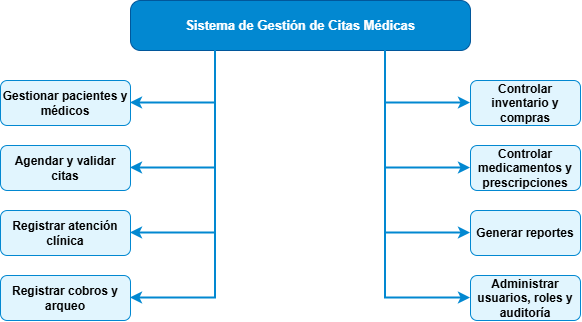

The diagram above was exported from draw.io. Its source (the exported page's mxGraphModel, read from the mxfile embedded in the PNG):
<mxGraphModel dx="2241" dy="803" grid="1" gridSize="10" guides="1" tooltips="1" connect="1" arrows="1" fold="1" page="1" pageScale="1" pageWidth="827" pageHeight="1169" math="0" shadow="0">
  <root>
    <mxCell id="0" />
    <mxCell id="1" parent="0" />
    <mxCell id="root" parent="1" style="rounded=1;whiteSpace=wrap;html=1;fillColor=#0288D1;strokeColor=#01579B;fontColor=#FFFFFF;fontStyle=1;fontSize=13;arcSize=20;" value="Sistema de Gestión de Citas Médicas" vertex="1">
      <mxGeometry height="50" width="340" x="-590" y="30" as="geometry" />
    </mxCell>
    <mxCell id="f1" parent="1" style="rounded=1;whiteSpace=wrap;html=1;fillColor=#E1F5FE;strokeColor=#0288D1;fontColor=#000000;fontStyle=1;fontSize=12;arcSize=15;" value="Gestionar pacientes y médicos" vertex="1">
      <mxGeometry height="45" width="130" x="-720" y="110" as="geometry" />
    </mxCell>
    <mxCell id="f2" parent="1" style="rounded=1;whiteSpace=wrap;html=1;fillColor=#E1F5FE;strokeColor=#0288D1;fontColor=#000000;fontStyle=1;fontSize=12;arcSize=15;" value="Agendar y validar citas" vertex="1">
      <mxGeometry height="45" width="130" x="-720" y="175" as="geometry" />
    </mxCell>
    <mxCell id="f3" parent="1" style="rounded=1;whiteSpace=wrap;html=1;fillColor=#E1F5FE;strokeColor=#0288D1;fontColor=#000000;fontStyle=1;fontSize=12;arcSize=15;" value="Registrar atención clínica" vertex="1">
      <mxGeometry height="45" width="130" x="-720" y="240" as="geometry" />
    </mxCell>
    <mxCell id="f4" parent="1" style="rounded=1;whiteSpace=wrap;html=1;fillColor=#E1F5FE;strokeColor=#0288D1;fontColor=#000000;fontStyle=1;fontSize=12;arcSize=15;" value="Registrar cobros y arqueo" vertex="1">
      <mxGeometry height="45" width="130" x="-720" y="305" as="geometry" />
    </mxCell>
    <mxCell id="f5" parent="1" style="rounded=1;whiteSpace=wrap;html=1;fillColor=#E1F5FE;strokeColor=#0288D1;fontColor=#000000;fontStyle=1;fontSize=12;arcSize=15;" value="Controlar inventario y compras" vertex="1">
      <mxGeometry height="45" width="110" x="-250" y="110" as="geometry" />
    </mxCell>
    <mxCell id="f6" parent="1" style="rounded=1;whiteSpace=wrap;html=1;fillColor=#E1F5FE;strokeColor=#0288D1;fontColor=#000000;fontStyle=1;fontSize=12;arcSize=15;" value="Controlar medicamentos y prescripciones" vertex="1">
      <mxGeometry height="45" width="110" x="-250" y="175" as="geometry" />
    </mxCell>
    <mxCell id="f7" parent="1" style="rounded=1;whiteSpace=wrap;html=1;fillColor=#E1F5FE;strokeColor=#0288D1;fontColor=#000000;fontStyle=1;fontSize=12;arcSize=15;" value="Generar reportes" vertex="1">
      <mxGeometry height="45" width="110" x="-250" y="240" as="geometry" />
    </mxCell>
    <mxCell id="f8" parent="1" style="rounded=1;whiteSpace=wrap;html=1;fillColor=#E1F5FE;strokeColor=#0288D1;fontColor=#000000;fontStyle=1;fontSize=12;arcSize=15;" value="Administrar usuarios, roles y auditoría" vertex="1">
      <mxGeometry height="45" width="110" x="-250" y="305" as="geometry" />
    </mxCell>
    <mxCell id="e1" edge="1" parent="1" source="root" style="edgeStyle=orthogonalEdgeStyle;rounded=0;html=1;exitX=0.25;exitY=1;entryX=1;entryY=0.5;strokeColor=#0288D1;strokeWidth=2;endArrow=classic;" target="f1">
      <mxGeometry relative="1" as="geometry">
        <Array as="points">
          <mxPoint x="-505" y="132.5" />
        </Array>
      </mxGeometry>
    </mxCell>
    <mxCell id="e2" edge="1" parent="1" source="root" style="edgeStyle=orthogonalEdgeStyle;rounded=0;html=1;exitX=0.25;exitY=1;entryX=1;entryY=0.5;strokeColor=#0288D1;strokeWidth=2;endArrow=classic;" target="f2">
      <mxGeometry relative="1" as="geometry">
        <Array as="points">
          <mxPoint x="-505" y="197.5" />
        </Array>
      </mxGeometry>
    </mxCell>
    <mxCell id="e3" edge="1" parent="1" source="root" style="edgeStyle=orthogonalEdgeStyle;rounded=0;html=1;exitX=0.25;exitY=1;entryX=1;entryY=0.5;strokeColor=#0288D1;strokeWidth=2;endArrow=classic;" target="f3">
      <mxGeometry relative="1" as="geometry">
        <Array as="points">
          <mxPoint x="-505" y="262.5" />
        </Array>
      </mxGeometry>
    </mxCell>
    <mxCell id="e4" edge="1" parent="1" source="root" style="edgeStyle=orthogonalEdgeStyle;rounded=0;html=1;exitX=0.25;exitY=1;entryX=1;entryY=0.5;strokeColor=#0288D1;strokeWidth=2;endArrow=classic;" target="f4">
      <mxGeometry relative="1" as="geometry">
        <Array as="points">
          <mxPoint x="-505" y="327.5" />
        </Array>
      </mxGeometry>
    </mxCell>
    <mxCell id="e5" edge="1" parent="1" source="root" style="edgeStyle=orthogonalEdgeStyle;rounded=0;html=1;exitX=0.75;exitY=1;entryX=0;entryY=0.5;strokeColor=#0288D1;strokeWidth=2;endArrow=classic;" target="f5">
      <mxGeometry relative="1" as="geometry">
        <Array as="points">
          <mxPoint x="-335" y="132.5" />
        </Array>
      </mxGeometry>
    </mxCell>
    <mxCell id="e6" edge="1" parent="1" source="root" style="edgeStyle=orthogonalEdgeStyle;rounded=0;html=1;exitX=0.75;exitY=1;entryX=0;entryY=0.5;strokeColor=#0288D1;strokeWidth=2;endArrow=classic;" target="f6">
      <mxGeometry relative="1" as="geometry">
        <Array as="points">
          <mxPoint x="-335" y="197.5" />
        </Array>
      </mxGeometry>
    </mxCell>
    <mxCell id="e7" edge="1" parent="1" source="root" style="edgeStyle=orthogonalEdgeStyle;rounded=0;html=1;exitX=0.75;exitY=1;entryX=0;entryY=0.5;strokeColor=#0288D1;strokeWidth=2;endArrow=classic;" target="f7">
      <mxGeometry relative="1" as="geometry">
        <Array as="points">
          <mxPoint x="-335" y="262.5" />
        </Array>
      </mxGeometry>
    </mxCell>
    <mxCell id="e8" edge="1" parent="1" source="root" style="edgeStyle=orthogonalEdgeStyle;rounded=0;html=1;exitX=0.75;exitY=1;entryX=0;entryY=0.5;strokeColor=#0288D1;strokeWidth=2;endArrow=classic;" target="f8">
      <mxGeometry relative="1" as="geometry">
        <Array as="points">
          <mxPoint x="-335" y="327.5" />
        </Array>
      </mxGeometry>
    </mxCell>
  </root>
</mxGraphModel>